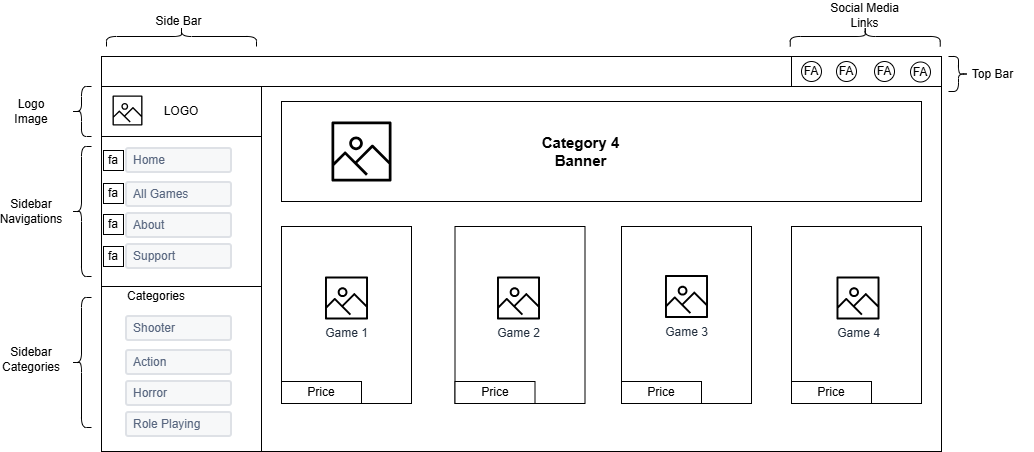

The diagram above was exported from draw.io. Its source (the exported page's mxGraphModel, read from the mxfile embedded in the PNG):
<mxGraphModel dx="2254" dy="690" grid="1" gridSize="10" guides="1" tooltips="1" connect="1" arrows="1" fold="1" page="1" pageScale="1" pageWidth="827" pageHeight="1169" math="0" shadow="0">
  <root>
    <mxCell id="0" />
    <mxCell id="1" parent="0" />
    <mxCell id="kcT_HwHxKg4al_i5GlbH-570" value="" style="rounded=0;whiteSpace=wrap;html=1;" vertex="1" parent="1">
      <mxGeometry x="260" y="515" width="680" height="365" as="geometry" />
    </mxCell>
    <mxCell id="kcT_HwHxKg4al_i5GlbH-571" value="" style="rounded=0;whiteSpace=wrap;html=1;" vertex="1" parent="1">
      <mxGeometry x="100" y="485" width="840" height="30" as="geometry" />
    </mxCell>
    <mxCell id="kcT_HwHxKg4al_i5GlbH-572" value="" style="rounded=0;whiteSpace=wrap;html=1;" vertex="1" parent="1">
      <mxGeometry x="100" y="515" width="160" height="355" as="geometry" />
    </mxCell>
    <mxCell id="kcT_HwHxKg4al_i5GlbH-573" value="" style="rounded=0;whiteSpace=wrap;html=1;" vertex="1" parent="1">
      <mxGeometry x="280" y="530" width="640" height="100" as="geometry" />
    </mxCell>
    <mxCell id="kcT_HwHxKg4al_i5GlbH-574" value="LOGO" style="rounded=0;whiteSpace=wrap;html=1;" vertex="1" parent="1">
      <mxGeometry x="100" y="515" width="160" height="50" as="geometry" />
    </mxCell>
    <mxCell id="kcT_HwHxKg4al_i5GlbH-575" value="" style="sketch=0;outlineConnect=0;fontColor=#232F3E;gradientColor=none;fillColor=#000000;strokeColor=none;dashed=0;verticalLabelPosition=bottom;verticalAlign=top;align=center;html=1;fontSize=12;fontStyle=0;aspect=fixed;pointerEvents=1;shape=mxgraph.aws4.container_registry_image;" vertex="1" parent="1">
      <mxGeometry x="111" y="524" width="30" height="30" as="geometry" />
    </mxCell>
    <mxCell id="kcT_HwHxKg4al_i5GlbH-576" value="" style="rounded=0;whiteSpace=wrap;html=1;" vertex="1" parent="1">
      <mxGeometry x="100" y="565" width="160" height="150" as="geometry" />
    </mxCell>
    <mxCell id="kcT_HwHxKg4al_i5GlbH-577" value="" style="rounded=0;whiteSpace=wrap;html=1;" vertex="1" parent="1">
      <mxGeometry x="100" y="715" width="160" height="165" as="geometry" />
    </mxCell>
    <mxCell id="kcT_HwHxKg4al_i5GlbH-578" value="Home" style="rounded=1;arcSize=9;fillColor=#F7F8F9;align=left;spacingLeft=5;strokeColor=#DEE1E6;html=1;strokeWidth=2;fontColor=#596780;fontSize=12" vertex="1" parent="1">
      <mxGeometry x="125" y="577" width="105" height="24" as="geometry" />
    </mxCell>
    <mxCell id="kcT_HwHxKg4al_i5GlbH-579" value="About" style="rounded=1;arcSize=9;fillColor=#F7F8F9;align=left;spacingLeft=5;strokeColor=#DEE1E6;html=1;strokeWidth=2;fontColor=#596780;fontSize=12" vertex="1" parent="1">
      <mxGeometry x="125" y="642" width="105" height="24" as="geometry" />
    </mxCell>
    <mxCell id="kcT_HwHxKg4al_i5GlbH-580" value="Support" style="rounded=1;arcSize=9;fillColor=#F7F8F9;align=left;spacingLeft=5;strokeColor=#DEE1E6;html=1;strokeWidth=2;fontColor=#596780;fontSize=12" vertex="1" parent="1">
      <mxGeometry x="125" y="673" width="105" height="24" as="geometry" />
    </mxCell>
    <mxCell id="kcT_HwHxKg4al_i5GlbH-581" value="All Games" style="rounded=1;arcSize=9;fillColor=#F7F8F9;align=left;spacingLeft=5;strokeColor=#DEE1E6;html=1;strokeWidth=2;fontColor=#596780;fontSize=12" vertex="1" parent="1">
      <mxGeometry x="125" y="611" width="105" height="24" as="geometry" />
    </mxCell>
    <mxCell id="kcT_HwHxKg4al_i5GlbH-582" value="Shooter" style="rounded=1;arcSize=9;fillColor=#F7F8F9;align=left;spacingLeft=5;strokeColor=#DEE1E6;html=1;strokeWidth=2;fontColor=#596780;fontSize=12" vertex="1" parent="1">
      <mxGeometry x="125" y="745" width="105" height="24" as="geometry" />
    </mxCell>
    <mxCell id="kcT_HwHxKg4al_i5GlbH-583" value="Horror" style="rounded=1;arcSize=9;fillColor=#F7F8F9;align=left;spacingLeft=5;strokeColor=#DEE1E6;html=1;strokeWidth=2;fontColor=#596780;fontSize=12" vertex="1" parent="1">
      <mxGeometry x="125" y="810" width="105" height="24" as="geometry" />
    </mxCell>
    <mxCell id="kcT_HwHxKg4al_i5GlbH-584" value="Role Playing" style="rounded=1;arcSize=9;fillColor=#F7F8F9;align=left;spacingLeft=5;strokeColor=#DEE1E6;html=1;strokeWidth=2;fontColor=#596780;fontSize=12" vertex="1" parent="1">
      <mxGeometry x="125" y="841" width="105" height="24" as="geometry" />
    </mxCell>
    <mxCell id="kcT_HwHxKg4al_i5GlbH-585" value="Action" style="rounded=1;arcSize=9;fillColor=#F7F8F9;align=left;spacingLeft=5;strokeColor=#DEE1E6;html=1;strokeWidth=2;fontColor=#596780;fontSize=12" vertex="1" parent="1">
      <mxGeometry x="125" y="779" width="105" height="24" as="geometry" />
    </mxCell>
    <mxCell id="kcT_HwHxKg4al_i5GlbH-586" value="fa" style="whiteSpace=wrap;html=1;aspect=fixed;" vertex="1" parent="1">
      <mxGeometry x="102" y="579" width="20" height="20" as="geometry" />
    </mxCell>
    <mxCell id="kcT_HwHxKg4al_i5GlbH-587" value="fa" style="whiteSpace=wrap;html=1;aspect=fixed;" vertex="1" parent="1">
      <mxGeometry x="102" y="612" width="20" height="20" as="geometry" />
    </mxCell>
    <mxCell id="kcT_HwHxKg4al_i5GlbH-588" value="fa" style="whiteSpace=wrap;html=1;aspect=fixed;" vertex="1" parent="1">
      <mxGeometry x="102" y="643" width="20" height="20" as="geometry" />
    </mxCell>
    <mxCell id="kcT_HwHxKg4al_i5GlbH-589" value="fa" style="whiteSpace=wrap;html=1;aspect=fixed;" vertex="1" parent="1">
      <mxGeometry x="102" y="675" width="20" height="20" as="geometry" />
    </mxCell>
    <mxCell id="kcT_HwHxKg4al_i5GlbH-590" value="Categories" style="text;html=1;whiteSpace=wrap;strokeColor=none;fillColor=none;align=center;verticalAlign=middle;rounded=0;" vertex="1" parent="1">
      <mxGeometry x="125" y="710" width="60" height="30" as="geometry" />
    </mxCell>
    <mxCell id="kcT_HwHxKg4al_i5GlbH-591" value="" style="shape=curlyBracket;whiteSpace=wrap;html=1;rounded=1;labelPosition=left;verticalLabelPosition=middle;align=right;verticalAlign=middle;" vertex="1" parent="1">
      <mxGeometry x="70" y="575" width="20" height="130" as="geometry" />
    </mxCell>
    <mxCell id="kcT_HwHxKg4al_i5GlbH-592" value="" style="shape=curlyBracket;whiteSpace=wrap;html=1;rounded=1;labelPosition=left;verticalLabelPosition=middle;align=right;verticalAlign=middle;" vertex="1" parent="1">
      <mxGeometry x="70" y="726" width="20" height="130" as="geometry" />
    </mxCell>
    <mxCell id="kcT_HwHxKg4al_i5GlbH-593" value="" style="shape=curlyBracket;whiteSpace=wrap;html=1;rounded=1;labelPosition=left;verticalLabelPosition=middle;align=right;verticalAlign=middle;" vertex="1" parent="1">
      <mxGeometry x="70" y="515" width="20" height="50" as="geometry" />
    </mxCell>
    <mxCell id="kcT_HwHxKg4al_i5GlbH-594" value="Logo Image" style="text;html=1;whiteSpace=wrap;strokeColor=none;fillColor=none;align=center;verticalAlign=middle;rounded=0;" vertex="1" parent="1">
      <mxGeometry y="525" width="60" height="30" as="geometry" />
    </mxCell>
    <mxCell id="kcT_HwHxKg4al_i5GlbH-595" value="Sidebar Navigations" style="text;html=1;whiteSpace=wrap;strokeColor=none;fillColor=none;align=center;verticalAlign=middle;rounded=0;" vertex="1" parent="1">
      <mxGeometry y="625" width="60" height="30" as="geometry" />
    </mxCell>
    <mxCell id="kcT_HwHxKg4al_i5GlbH-596" value="Sidebar Categories" style="text;html=1;whiteSpace=wrap;strokeColor=none;fillColor=none;align=center;verticalAlign=middle;rounded=0;" vertex="1" parent="1">
      <mxGeometry y="773" width="60" height="30" as="geometry" />
    </mxCell>
    <mxCell id="kcT_HwHxKg4al_i5GlbH-597" value="" style="shape=curlyBracket;whiteSpace=wrap;html=1;rounded=1;labelPosition=left;verticalLabelPosition=middle;align=right;verticalAlign=middle;rotation=90;" vertex="1" parent="1">
      <mxGeometry x="170" y="390" width="20" height="150" as="geometry" />
    </mxCell>
    <mxCell id="kcT_HwHxKg4al_i5GlbH-598" value="Side Bar" style="text;html=1;whiteSpace=wrap;strokeColor=none;fillColor=none;align=center;verticalAlign=middle;rounded=0;" vertex="1" parent="1">
      <mxGeometry x="136.25" y="435" width="82.5" height="30" as="geometry" />
    </mxCell>
    <mxCell id="kcT_HwHxKg4al_i5GlbH-599" value="" style="shape=curlyBracket;whiteSpace=wrap;html=1;rounded=1;labelPosition=left;verticalLabelPosition=middle;align=right;verticalAlign=middle;rotation=-180;" vertex="1" parent="1">
      <mxGeometry x="947" y="485" width="20" height="35" as="geometry" />
    </mxCell>
    <mxCell id="kcT_HwHxKg4al_i5GlbH-600" value="Top Bar" style="text;html=1;whiteSpace=wrap;strokeColor=none;fillColor=none;align=center;verticalAlign=middle;rounded=0;" vertex="1" parent="1">
      <mxGeometry x="950" y="487.5" width="82.5" height="30" as="geometry" />
    </mxCell>
    <mxCell id="kcT_HwHxKg4al_i5GlbH-601" value="" style="rounded=0;whiteSpace=wrap;html=1;" vertex="1" parent="1">
      <mxGeometry x="790" y="485" width="150" height="30" as="geometry" />
    </mxCell>
    <mxCell id="kcT_HwHxKg4al_i5GlbH-602" value="FA" style="ellipse;whiteSpace=wrap;html=1;" vertex="1" parent="1">
      <mxGeometry x="800" y="490" width="20" height="20" as="geometry" />
    </mxCell>
    <mxCell id="kcT_HwHxKg4al_i5GlbH-603" value="FA" style="ellipse;whiteSpace=wrap;html=1;" vertex="1" parent="1">
      <mxGeometry x="835" y="490" width="20" height="20" as="geometry" />
    </mxCell>
    <mxCell id="kcT_HwHxKg4al_i5GlbH-604" value="FA" style="ellipse;whiteSpace=wrap;html=1;" vertex="1" parent="1">
      <mxGeometry x="909" y="490.5" width="20" height="20" as="geometry" />
    </mxCell>
    <mxCell id="kcT_HwHxKg4al_i5GlbH-605" value="FA" style="ellipse;whiteSpace=wrap;html=1;" vertex="1" parent="1">
      <mxGeometry x="873" y="490" width="20" height="20" as="geometry" />
    </mxCell>
    <mxCell id="kcT_HwHxKg4al_i5GlbH-606" value="" style="shape=curlyBracket;whiteSpace=wrap;html=1;rounded=1;labelPosition=left;verticalLabelPosition=middle;align=right;verticalAlign=middle;rotation=90;" vertex="1" parent="1">
      <mxGeometry x="853.75" y="390" width="20" height="150" as="geometry" />
    </mxCell>
    <mxCell id="kcT_HwHxKg4al_i5GlbH-607" value="Social Media Links" style="text;html=1;whiteSpace=wrap;strokeColor=none;fillColor=none;align=center;verticalAlign=middle;rounded=0;" vertex="1" parent="1">
      <mxGeometry x="822" y="429" width="82.5" height="30" as="geometry" />
    </mxCell>
    <mxCell id="kcT_HwHxKg4al_i5GlbH-608" value="" style="rounded=0;whiteSpace=wrap;html=1;" vertex="1" parent="1">
      <mxGeometry x="280" y="655" width="130" height="177" as="geometry" />
    </mxCell>
    <mxCell id="kcT_HwHxKg4al_i5GlbH-609" value="" style="rounded=0;whiteSpace=wrap;html=1;" vertex="1" parent="1">
      <mxGeometry x="453.5" y="655" width="130" height="177" as="geometry" />
    </mxCell>
    <mxCell id="kcT_HwHxKg4al_i5GlbH-610" value="" style="rounded=0;whiteSpace=wrap;html=1;" vertex="1" parent="1">
      <mxGeometry x="790" y="655" width="130" height="177" as="geometry" />
    </mxCell>
    <mxCell id="kcT_HwHxKg4al_i5GlbH-611" value="" style="rounded=0;whiteSpace=wrap;html=1;" vertex="1" parent="1">
      <mxGeometry x="620" y="655" width="130" height="177" as="geometry" />
    </mxCell>
    <mxCell id="kcT_HwHxKg4al_i5GlbH-612" value="" style="sketch=0;outlineConnect=0;fontColor=#232F3E;gradientColor=none;fillColor=#000000;strokeColor=none;dashed=0;verticalLabelPosition=bottom;verticalAlign=top;align=center;html=1;fontSize=12;fontStyle=0;aspect=fixed;pointerEvents=1;shape=mxgraph.aws4.container_registry_image;" vertex="1" parent="1">
      <mxGeometry x="330" y="550" width="60" height="60" as="geometry" />
    </mxCell>
    <mxCell id="kcT_HwHxKg4al_i5GlbH-613" value="&lt;b&gt;&lt;font style=&quot;font-size: 15px;&quot;&gt;Category 4 Banner&lt;/font&gt;&lt;/b&gt;" style="text;html=1;whiteSpace=wrap;strokeColor=none;fillColor=none;align=center;verticalAlign=middle;rounded=0;" vertex="1" parent="1">
      <mxGeometry x="537.5" y="565" width="82.5" height="30" as="geometry" />
    </mxCell>
    <mxCell id="kcT_HwHxKg4al_i5GlbH-614" value="Price" style="rounded=0;whiteSpace=wrap;html=1;" vertex="1" parent="1">
      <mxGeometry x="280" y="810" width="80" height="22" as="geometry" />
    </mxCell>
    <mxCell id="kcT_HwHxKg4al_i5GlbH-615" value="Price" style="rounded=0;whiteSpace=wrap;html=1;" vertex="1" parent="1">
      <mxGeometry x="453.5" y="810" width="80" height="22" as="geometry" />
    </mxCell>
    <mxCell id="kcT_HwHxKg4al_i5GlbH-616" value="Price" style="rounded=0;whiteSpace=wrap;html=1;" vertex="1" parent="1">
      <mxGeometry x="620" y="810" width="80" height="22" as="geometry" />
    </mxCell>
    <mxCell id="kcT_HwHxKg4al_i5GlbH-617" value="Price" style="rounded=0;whiteSpace=wrap;html=1;" vertex="1" parent="1">
      <mxGeometry x="790" y="810" width="80" height="22" as="geometry" />
    </mxCell>
    <mxCell id="kcT_HwHxKg4al_i5GlbH-618" value="Game 1" style="sketch=0;outlineConnect=0;fontColor=#232F3E;gradientColor=none;fillColor=#000000;strokeColor=none;dashed=0;verticalLabelPosition=bottom;verticalAlign=top;align=center;html=1;fontSize=12;fontStyle=0;aspect=fixed;pointerEvents=1;shape=mxgraph.aws4.container_registry_image;" vertex="1" parent="1">
      <mxGeometry x="323.5" y="705" width="43" height="43" as="geometry" />
    </mxCell>
    <mxCell id="kcT_HwHxKg4al_i5GlbH-619" value="Game 2" style="sketch=0;outlineConnect=0;fontColor=#232F3E;gradientColor=none;fillColor=#000000;strokeColor=none;dashed=0;verticalLabelPosition=bottom;verticalAlign=top;align=center;html=1;fontSize=12;fontStyle=0;aspect=fixed;pointerEvents=1;shape=mxgraph.aws4.container_registry_image;" vertex="1" parent="1">
      <mxGeometry x="495.5" y="705" width="43" height="43" as="geometry" />
    </mxCell>
    <mxCell id="kcT_HwHxKg4al_i5GlbH-620" value="Game 3" style="sketch=0;outlineConnect=0;fontColor=#232F3E;gradientColor=none;fillColor=#000000;strokeColor=none;dashed=0;verticalLabelPosition=bottom;verticalAlign=top;align=center;html=1;fontSize=12;fontStyle=0;aspect=fixed;pointerEvents=1;shape=mxgraph.aws4.container_registry_image;" vertex="1" parent="1">
      <mxGeometry x="663.5" y="703.5" width="43" height="43" as="geometry" />
    </mxCell>
    <mxCell id="kcT_HwHxKg4al_i5GlbH-621" value="Game 4" style="sketch=0;outlineConnect=0;fontColor=#232F3E;gradientColor=none;fillColor=#000000;strokeColor=none;dashed=0;verticalLabelPosition=bottom;verticalAlign=top;align=center;html=1;fontSize=12;fontStyle=0;aspect=fixed;pointerEvents=1;shape=mxgraph.aws4.container_registry_image;" vertex="1" parent="1">
      <mxGeometry x="835" y="705" width="43" height="43" as="geometry" />
    </mxCell>
  </root>
</mxGraphModel>